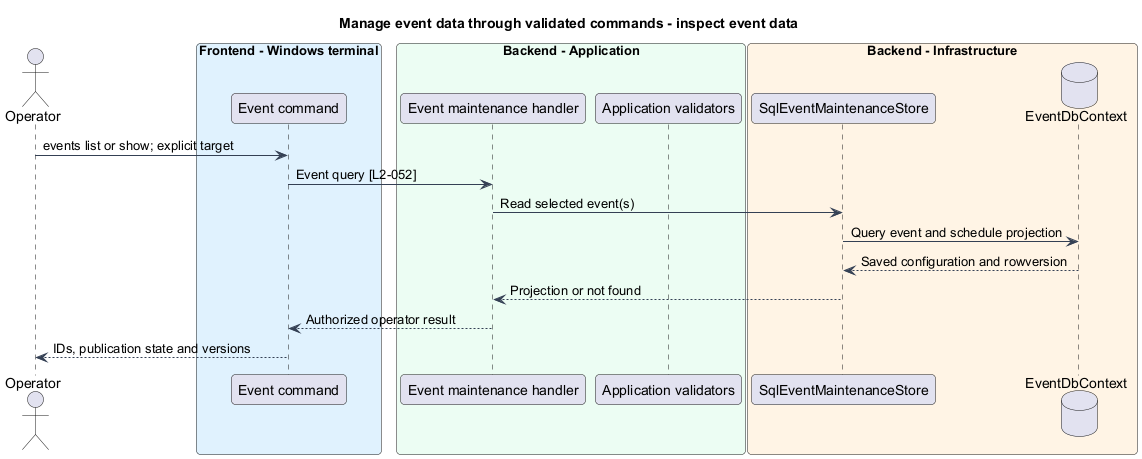

The diagram above was rendered by PlantUML. Its source (embedded in the PNG):
@startuml
skinparam backgroundColor #FFFFFF
skinparam shadowing false
skinparam roundcorner 8
skinparam defaultFontName Arial
skinparam ArrowColor #344054
skinparam class {
 BorderColor #344054
 FontColor #101828
 BackgroundColor #F9FAFB
}
title Manage event data through validated commands - inspect event data
actor Operator as op
box "Frontend - Windows terminal" #E0F2FE
participant "Event command" as cli
end box
box "Backend - Application" #ECFDF3
participant "Event maintenance handler" as handler
participant "Application validators" as rules
end box
box "Backend - Infrastructure" #FFF4E5
participant SqlEventMaintenanceStore as store
database EventDbContext as db
end box
op -> cli : events list or show; explicit target
cli -> handler : Event query [L2-052]
handler -> store : Read selected event(s)
store -> db : Query event and schedule projection
db --> store : Saved configuration and rowversion
store --> handler : Projection or not found
handler --> cli : Authorized operator result
cli --> op : IDs, publication state and versions
@enduml